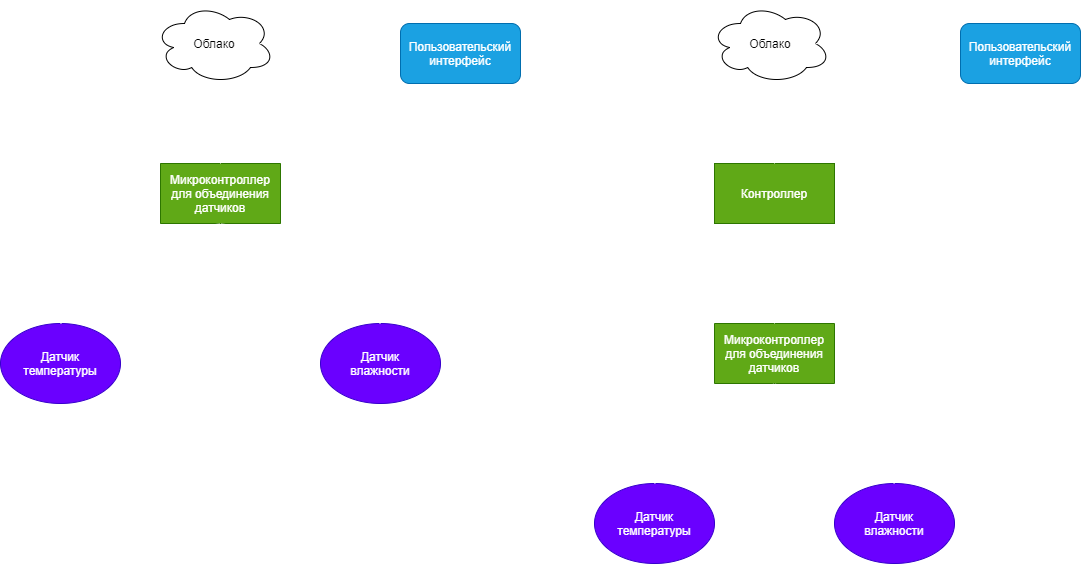

The diagram above was exported from draw.io. Its source (the exported page's mxGraphModel, read from the mxfile embedded in the PNG):
<mxGraphModel dx="1391" dy="794" grid="1" gridSize="10" guides="1" tooltips="1" connect="1" arrows="1" fold="1" page="1" pageScale="1" pageWidth="827" pageHeight="1169" math="0" shadow="0">
  <root>
    <mxCell id="0" />
    <mxCell id="1" parent="0" />
    <mxCell id="yS-QAJycIuRMzoiIl3MJ-1" value="Микроконтроллер для объединения датчиков" style="rounded=0;whiteSpace=wrap;html=1;fillColor=#60a917;fontColor=#ffffff;strokeColor=#2D7600;direction=west;" vertex="1" parent="1">
      <mxGeometry x="360" y="200" width="120" height="60" as="geometry" />
    </mxCell>
    <mxCell id="yS-QAJycIuRMzoiIl3MJ-2" value="Облако" style="ellipse;shape=cloud;whiteSpace=wrap;html=1;" vertex="1" parent="1">
      <mxGeometry x="354" y="40" width="120" height="80" as="geometry" />
    </mxCell>
    <mxCell id="yS-QAJycIuRMzoiIl3MJ-3" value="" style="endArrow=classic;html=1;rounded=0;entryX=0.55;entryY=0.95;entryDx=0;entryDy=0;entryPerimeter=0;exitX=0.5;exitY=1;exitDx=0;exitDy=0;startArrow=none;startFill=0;endFill=1;dashed=1;strokeColor=#FFFFFF;" edge="1" parent="1" source="yS-QAJycIuRMzoiIl3MJ-1" target="yS-QAJycIuRMzoiIl3MJ-2">
      <mxGeometry width="50" height="50" relative="1" as="geometry">
        <mxPoint x="160" y="450" as="sourcePoint" />
        <mxPoint x="210" y="400" as="targetPoint" />
      </mxGeometry>
    </mxCell>
    <mxCell id="yS-QAJycIuRMzoiIl3MJ-4" value="Пользовательский интерфейс" style="rounded=1;whiteSpace=wrap;html=1;fillColor=#1ba1e2;fontColor=#ffffff;strokeColor=#006EAF;" vertex="1" parent="1">
      <mxGeometry x="600" y="60" width="120" height="60" as="geometry" />
    </mxCell>
    <mxCell id="yS-QAJycIuRMzoiIl3MJ-5" value="" style="endArrow=classic;html=1;rounded=0;entryX=0;entryY=0.5;entryDx=0;entryDy=0;exitX=0.875;exitY=0.5;exitDx=0;exitDy=0;startArrow=none;startFill=0;endFill=1;exitPerimeter=0;dashed=1;strokeColor=#FFFFFF;" edge="1" parent="1" source="yS-QAJycIuRMzoiIl3MJ-2" target="yS-QAJycIuRMzoiIl3MJ-4">
      <mxGeometry width="50" height="50" relative="1" as="geometry">
        <mxPoint x="430" y="210" as="sourcePoint" />
        <mxPoint x="430" y="126" as="targetPoint" />
      </mxGeometry>
    </mxCell>
    <mxCell id="yS-QAJycIuRMzoiIl3MJ-6" value="Датчик&lt;br&gt;температуры" style="ellipse;whiteSpace=wrap;html=1;fillColor=#6a00ff;fontColor=#ffffff;strokeColor=#3700CC;" vertex="1" parent="1">
      <mxGeometry x="200" y="360" width="120" height="80" as="geometry" />
    </mxCell>
    <mxCell id="yS-QAJycIuRMzoiIl3MJ-7" value="" style="endArrow=classic;html=1;rounded=0;entryX=0.5;entryY=0;entryDx=0;entryDy=0;exitX=0.5;exitY=0;exitDx=0;exitDy=0;strokeColor=#FFFFFF;" edge="1" parent="1" source="yS-QAJycIuRMzoiIl3MJ-6" target="yS-QAJycIuRMzoiIl3MJ-1">
      <mxGeometry width="50" height="50" relative="1" as="geometry">
        <mxPoint x="420" y="500" as="sourcePoint" />
        <mxPoint x="470" y="450" as="targetPoint" />
      </mxGeometry>
    </mxCell>
    <mxCell id="yS-QAJycIuRMzoiIl3MJ-8" value="Датчик&lt;br&gt;влажности" style="ellipse;whiteSpace=wrap;html=1;fillColor=#6a00ff;fontColor=#ffffff;strokeColor=#3700CC;" vertex="1" parent="1">
      <mxGeometry x="520" y="360" width="120" height="80" as="geometry" />
    </mxCell>
    <mxCell id="yS-QAJycIuRMzoiIl3MJ-9" value="" style="endArrow=classic;html=1;rounded=0;entryX=0.5;entryY=0;entryDx=0;entryDy=0;exitX=0.5;exitY=0;exitDx=0;exitDy=0;strokeColor=#FFFFFF;" edge="1" parent="1" source="yS-QAJycIuRMzoiIl3MJ-8" target="yS-QAJycIuRMzoiIl3MJ-1">
      <mxGeometry width="50" height="50" relative="1" as="geometry">
        <mxPoint x="270" y="370" as="sourcePoint" />
        <mxPoint x="430" y="270" as="targetPoint" />
      </mxGeometry>
    </mxCell>
    <mxCell id="yS-QAJycIuRMzoiIl3MJ-10" value="HTTP" style="text;html=1;strokeColor=none;fillColor=none;align=center;verticalAlign=middle;whiteSpace=wrap;rounded=0;fontColor=#FFFFFF;" vertex="1" parent="1">
      <mxGeometry x="420" y="150" width="60" height="30" as="geometry" />
    </mxCell>
    <mxCell id="yS-QAJycIuRMzoiIl3MJ-11" value="HTTP" style="text;html=1;strokeColor=none;fillColor=none;align=center;verticalAlign=middle;whiteSpace=wrap;rounded=0;fontColor=#FFFFFF;" vertex="1" parent="1">
      <mxGeometry x="500" y="50" width="60" height="30" as="geometry" />
    </mxCell>
    <mxCell id="yS-QAJycIuRMzoiIl3MJ-12" value="Микроконтроллер для объединения датчиков" style="rounded=0;whiteSpace=wrap;html=1;fillColor=#60a917;fontColor=#ffffff;strokeColor=#2D7600;direction=west;" vertex="1" parent="1">
      <mxGeometry x="914" y="360" width="120" height="60" as="geometry" />
    </mxCell>
    <mxCell id="yS-QAJycIuRMzoiIl3MJ-13" value="Облако" style="ellipse;shape=cloud;whiteSpace=wrap;html=1;" vertex="1" parent="1">
      <mxGeometry x="910" y="40" width="120" height="80" as="geometry" />
    </mxCell>
    <mxCell id="yS-QAJycIuRMzoiIl3MJ-15" value="Пользовательский интерфейс" style="rounded=1;whiteSpace=wrap;html=1;fillColor=#1ba1e2;fontColor=#ffffff;strokeColor=#006EAF;" vertex="1" parent="1">
      <mxGeometry x="1160" y="60" width="120" height="60" as="geometry" />
    </mxCell>
    <mxCell id="yS-QAJycIuRMzoiIl3MJ-16" value="" style="endArrow=classic;html=1;rounded=0;entryX=0;entryY=0.5;entryDx=0;entryDy=0;exitX=0.875;exitY=0.5;exitDx=0;exitDy=0;startArrow=none;startFill=0;endFill=1;exitPerimeter=0;dashed=1;strokeColor=#FFFFFF;" edge="1" parent="1" source="yS-QAJycIuRMzoiIl3MJ-13" target="yS-QAJycIuRMzoiIl3MJ-15">
      <mxGeometry width="50" height="50" relative="1" as="geometry">
        <mxPoint x="990" y="210" as="sourcePoint" />
        <mxPoint x="990" y="126" as="targetPoint" />
      </mxGeometry>
    </mxCell>
    <mxCell id="yS-QAJycIuRMzoiIl3MJ-17" value="Датчик&lt;br&gt;температуры" style="ellipse;whiteSpace=wrap;html=1;fillColor=#6a00ff;fontColor=#ffffff;strokeColor=#3700CC;" vertex="1" parent="1">
      <mxGeometry x="794" y="520" width="120" height="80" as="geometry" />
    </mxCell>
    <mxCell id="yS-QAJycIuRMzoiIl3MJ-18" value="" style="endArrow=classic;html=1;rounded=0;entryX=0.5;entryY=0;entryDx=0;entryDy=0;exitX=0.5;exitY=0;exitDx=0;exitDy=0;strokeColor=#FFFFFF;" edge="1" parent="1" source="yS-QAJycIuRMzoiIl3MJ-17" target="yS-QAJycIuRMzoiIl3MJ-12">
      <mxGeometry width="50" height="50" relative="1" as="geometry">
        <mxPoint x="974" y="580" as="sourcePoint" />
        <mxPoint x="1024" y="530" as="targetPoint" />
      </mxGeometry>
    </mxCell>
    <mxCell id="yS-QAJycIuRMzoiIl3MJ-19" value="Датчик&lt;br&gt;влажности" style="ellipse;whiteSpace=wrap;html=1;fillColor=#6a00ff;fontColor=#ffffff;strokeColor=#3700CC;" vertex="1" parent="1">
      <mxGeometry x="1034" y="520" width="120" height="80" as="geometry" />
    </mxCell>
    <mxCell id="yS-QAJycIuRMzoiIl3MJ-20" value="" style="endArrow=classic;html=1;rounded=0;entryX=0.5;entryY=0;entryDx=0;entryDy=0;exitX=0.5;exitY=0;exitDx=0;exitDy=0;strokeColor=#FFFFFF;" edge="1" parent="1" source="yS-QAJycIuRMzoiIl3MJ-19" target="yS-QAJycIuRMzoiIl3MJ-12">
      <mxGeometry width="50" height="50" relative="1" as="geometry">
        <mxPoint x="824" y="450" as="sourcePoint" />
        <mxPoint x="984" y="350" as="targetPoint" />
      </mxGeometry>
    </mxCell>
    <mxCell id="yS-QAJycIuRMzoiIl3MJ-22" value="HTTP" style="text;html=1;strokeColor=none;fillColor=none;align=center;verticalAlign=middle;whiteSpace=wrap;rounded=0;fontColor=#FFFFFF;" vertex="1" parent="1">
      <mxGeometry x="1060" y="50" width="60" height="30" as="geometry" />
    </mxCell>
    <mxCell id="yS-QAJycIuRMzoiIl3MJ-23" value="Контроллер" style="rounded=0;whiteSpace=wrap;html=1;fillColor=#60a917;fontColor=#ffffff;strokeColor=#2D7600;" vertex="1" parent="1">
      <mxGeometry x="914" y="200" width="120" height="60" as="geometry" />
    </mxCell>
    <mxCell id="yS-QAJycIuRMzoiIl3MJ-24" value="" style="endArrow=classic;html=1;rounded=0;entryX=0.5;entryY=1;entryDx=0;entryDy=0;exitX=0.5;exitY=1;exitDx=0;exitDy=0;startArrow=none;startFill=0;endFill=1;dashed=1;strokeColor=#FFFFFF;" edge="1" parent="1" source="yS-QAJycIuRMzoiIl3MJ-12" target="yS-QAJycIuRMzoiIl3MJ-23">
      <mxGeometry width="50" height="50" relative="1" as="geometry">
        <mxPoint x="1079.9999999999998" y="370" as="sourcePoint" />
        <mxPoint x="1221" y="380" as="targetPoint" />
      </mxGeometry>
    </mxCell>
    <mxCell id="yS-QAJycIuRMzoiIl3MJ-25" value="" style="endArrow=classic;html=1;rounded=0;entryX=0.55;entryY=0.95;entryDx=0;entryDy=0;exitX=0.5;exitY=0;exitDx=0;exitDy=0;startArrow=none;startFill=0;endFill=1;dashed=1;entryPerimeter=0;strokeColor=#FFFFFF;" edge="1" parent="1" source="yS-QAJycIuRMzoiIl3MJ-23" target="yS-QAJycIuRMzoiIl3MJ-13">
      <mxGeometry width="50" height="50" relative="1" as="geometry">
        <mxPoint x="1028.9999999999998" y="90" as="sourcePoint" />
        <mxPoint x="1170" y="100" as="targetPoint" />
      </mxGeometry>
    </mxCell>
    <mxCell id="yS-QAJycIuRMzoiIl3MJ-26" value="HTTP" style="text;html=1;strokeColor=none;fillColor=none;align=center;verticalAlign=middle;whiteSpace=wrap;rounded=0;fontColor=#FFFFFF;" vertex="1" parent="1">
      <mxGeometry x="974" y="150" width="60" height="30" as="geometry" />
    </mxCell>
    <mxCell id="yS-QAJycIuRMzoiIl3MJ-27" value="" style="endArrow=none;html=1;rounded=0;strokeWidth=7;sketch=1;strokeColor=#FFFFFF;" edge="1" parent="1">
      <mxGeometry x="250" y="40" width="50" height="50" as="geometry">
        <mxPoint x="280" y="120" as="sourcePoint" />
        <mxPoint x="280" y="40" as="targetPoint" />
      </mxGeometry>
    </mxCell>
    <mxCell id="yS-QAJycIuRMzoiIl3MJ-28" value="" style="endArrow=none;html=1;rounded=0;strokeWidth=7;jumpStyle=none;sketch=1;strokeColor=#FFFFFF;" edge="1" parent="1">
      <mxGeometry x="250" y="40" width="50" height="50" as="geometry">
        <mxPoint x="310" y="40" as="sourcePoint" />
        <mxPoint x="250" y="40" as="targetPoint" />
      </mxGeometry>
    </mxCell>
    <mxCell id="yS-QAJycIuRMzoiIl3MJ-29" value="" style="endArrow=none;html=1;rounded=0;strokeWidth=7;sketch=1;strokeColor=#FFFFFF;" edge="1" parent="1">
      <mxGeometry x="250" y="40" width="50" height="50" as="geometry">
        <mxPoint x="310" y="120" as="sourcePoint" />
        <mxPoint x="250" y="120" as="targetPoint" />
      </mxGeometry>
    </mxCell>
    <mxCell id="yS-QAJycIuRMzoiIl3MJ-33" value="" style="endArrow=none;html=1;rounded=0;strokeWidth=7;sketch=1;fillColor=#eeeeee;strokeColor=#FFFFFF;" edge="1" parent="1">
      <mxGeometry x="797" y="40" width="50" height="50" as="geometry">
        <mxPoint x="827" y="120" as="sourcePoint" />
        <mxPoint x="827" y="40" as="targetPoint" />
      </mxGeometry>
    </mxCell>
    <mxCell id="yS-QAJycIuRMzoiIl3MJ-34" value="" style="endArrow=none;html=1;rounded=0;strokeWidth=7;jumpStyle=none;sketch=1;fillColor=#eeeeee;strokeColor=#FFFFFF;" edge="1" parent="1">
      <mxGeometry x="810" y="39.72" width="50" height="50" as="geometry">
        <mxPoint x="870" y="39.72" as="sourcePoint" />
        <mxPoint x="810" y="39.72" as="targetPoint" />
      </mxGeometry>
    </mxCell>
    <mxCell id="yS-QAJycIuRMzoiIl3MJ-35" value="" style="endArrow=none;html=1;rounded=0;strokeWidth=7;sketch=1;fillColor=#eeeeee;strokeColor=#FFFFFF;" edge="1" parent="1">
      <mxGeometry x="810" y="39.72" width="50" height="50" as="geometry">
        <mxPoint x="870" y="119.72" as="sourcePoint" />
        <mxPoint x="810" y="119.72" as="targetPoint" />
      </mxGeometry>
    </mxCell>
    <mxCell id="yS-QAJycIuRMzoiIl3MJ-36" value="" style="endArrow=none;html=1;rounded=0;strokeWidth=7;sketch=1;fillColor=#eeeeee;strokeColor=#FFFFFF;" edge="1" parent="1">
      <mxGeometry x="823.76" y="40" width="50" height="50" as="geometry">
        <mxPoint x="853.76" y="120" as="sourcePoint" />
        <mxPoint x="853.76" y="40" as="targetPoint" />
      </mxGeometry>
    </mxCell>
  </root>
</mxGraphModel>